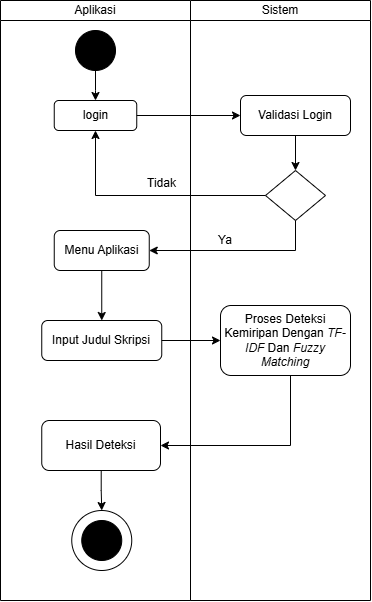

The diagram above was exported from draw.io. Its source (the exported page's mxGraphModel, read from the mxfile embedded in the PNG):
<mxGraphModel dx="1246" dy="676" grid="1" gridSize="10" guides="1" tooltips="1" connect="1" arrows="1" fold="1" page="1" pageScale="1" pageWidth="850" pageHeight="1100" math="0" shadow="0">
  <root>
    <mxCell id="0" />
    <mxCell id="1" parent="0" />
    <mxCell id="KNtYla58p1ee00Tm7Snt-2" value="&lt;span style=&quot;font-weight: normal;&quot;&gt;Aplikasi&lt;/span&gt;" style="swimlane;startSize=20;whiteSpace=wrap;html=1;" vertex="1" parent="1">
      <mxGeometry x="180" y="90" width="190" height="600" as="geometry">
        <mxRectangle x="360" y="90" width="70" height="30" as="alternateBounds" />
      </mxGeometry>
    </mxCell>
    <mxCell id="KNtYla58p1ee00Tm7Snt-7" value="" style="edgeStyle=orthogonalEdgeStyle;rounded=0;orthogonalLoop=1;jettySize=auto;html=1;" edge="1" parent="KNtYla58p1ee00Tm7Snt-2" source="KNtYla58p1ee00Tm7Snt-4" target="KNtYla58p1ee00Tm7Snt-5">
      <mxGeometry relative="1" as="geometry" />
    </mxCell>
    <mxCell id="KNtYla58p1ee00Tm7Snt-4" value="" style="ellipse;whiteSpace=wrap;html=1;aspect=fixed;fillColor=#000000;" vertex="1" parent="KNtYla58p1ee00Tm7Snt-2">
      <mxGeometry x="75" y="30" width="40" height="40" as="geometry" />
    </mxCell>
    <mxCell id="KNtYla58p1ee00Tm7Snt-5" value="login" style="rounded=1;whiteSpace=wrap;html=1;" vertex="1" parent="KNtYla58p1ee00Tm7Snt-2">
      <mxGeometry x="53.75" y="100" width="82.5" height="30" as="geometry" />
    </mxCell>
    <mxCell id="KNtYla58p1ee00Tm7Snt-18" style="edgeStyle=orthogonalEdgeStyle;rounded=0;orthogonalLoop=1;jettySize=auto;html=1;entryX=0.5;entryY=0;entryDx=0;entryDy=0;" edge="1" parent="KNtYla58p1ee00Tm7Snt-2" source="KNtYla58p1ee00Tm7Snt-13" target="KNtYla58p1ee00Tm7Snt-17">
      <mxGeometry relative="1" as="geometry" />
    </mxCell>
    <mxCell id="KNtYla58p1ee00Tm7Snt-13" value="Menu Aplikasi" style="rounded=1;whiteSpace=wrap;html=1;" vertex="1" parent="KNtYla58p1ee00Tm7Snt-2">
      <mxGeometry x="53.75" y="230" width="95" height="40" as="geometry" />
    </mxCell>
    <mxCell id="KNtYla58p1ee00Tm7Snt-16" value="Tidak" style="text;html=1;align=center;verticalAlign=middle;resizable=0;points=[];autosize=1;strokeColor=none;fillColor=none;" vertex="1" parent="KNtYla58p1ee00Tm7Snt-2">
      <mxGeometry x="136.25" y="168" width="50" height="30" as="geometry" />
    </mxCell>
    <mxCell id="KNtYla58p1ee00Tm7Snt-17" value="Input Judul Skripsi" style="rounded=1;whiteSpace=wrap;html=1;" vertex="1" parent="KNtYla58p1ee00Tm7Snt-2">
      <mxGeometry x="41.25" y="320" width="120" height="40" as="geometry" />
    </mxCell>
    <mxCell id="KNtYla58p1ee00Tm7Snt-29" value="" style="edgeStyle=orthogonalEdgeStyle;rounded=0;orthogonalLoop=1;jettySize=auto;html=1;" edge="1" parent="KNtYla58p1ee00Tm7Snt-2" source="KNtYla58p1ee00Tm7Snt-21" target="KNtYla58p1ee00Tm7Snt-28">
      <mxGeometry relative="1" as="geometry" />
    </mxCell>
    <mxCell id="KNtYla58p1ee00Tm7Snt-21" value="Hasil Deteksi" style="rounded=1;whiteSpace=wrap;html=1;" vertex="1" parent="KNtYla58p1ee00Tm7Snt-2">
      <mxGeometry x="41.25" y="420" width="118.75" height="50" as="geometry" />
    </mxCell>
    <mxCell id="KNtYla58p1ee00Tm7Snt-24" value="" style="ellipse;whiteSpace=wrap;html=1;aspect=fixed;fillColor=#000000;" vertex="1" parent="KNtYla58p1ee00Tm7Snt-2">
      <mxGeometry x="81.25" y="520" width="40" height="40" as="geometry" />
    </mxCell>
    <mxCell id="KNtYla58p1ee00Tm7Snt-28" value="" style="ellipse;whiteSpace=wrap;html=1;aspect=fixed;fillColor=none;" vertex="1" parent="KNtYla58p1ee00Tm7Snt-2">
      <mxGeometry x="71.25" y="510" width="60" height="60" as="geometry" />
    </mxCell>
    <mxCell id="KNtYla58p1ee00Tm7Snt-3" value="&lt;span style=&quot;font-weight: normal;&quot;&gt;Sistem&lt;/span&gt;" style="swimlane;startSize=20;whiteSpace=wrap;html=1;" vertex="1" parent="1">
      <mxGeometry x="370" y="90" width="180" height="600" as="geometry" />
    </mxCell>
    <mxCell id="KNtYla58p1ee00Tm7Snt-11" value="" style="edgeStyle=orthogonalEdgeStyle;rounded=0;orthogonalLoop=1;jettySize=auto;html=1;" edge="1" parent="KNtYla58p1ee00Tm7Snt-3" source="KNtYla58p1ee00Tm7Snt-8" target="KNtYla58p1ee00Tm7Snt-10">
      <mxGeometry relative="1" as="geometry" />
    </mxCell>
    <mxCell id="KNtYla58p1ee00Tm7Snt-8" value="Validasi Login" style="rounded=1;whiteSpace=wrap;html=1;" vertex="1" parent="KNtYla58p1ee00Tm7Snt-3">
      <mxGeometry x="50" y="95" width="110" height="40" as="geometry" />
    </mxCell>
    <mxCell id="KNtYla58p1ee00Tm7Snt-10" value="" style="rhombus;whiteSpace=wrap;html=1;" vertex="1" parent="KNtYla58p1ee00Tm7Snt-3">
      <mxGeometry x="75" y="170" width="60" height="50" as="geometry" />
    </mxCell>
    <mxCell id="KNtYla58p1ee00Tm7Snt-15" value="Ya" style="text;html=1;align=center;verticalAlign=middle;whiteSpace=wrap;rounded=0;" vertex="1" parent="KNtYla58p1ee00Tm7Snt-3">
      <mxGeometry x="15" y="230" width="40" height="20" as="geometry" />
    </mxCell>
    <mxCell id="KNtYla58p1ee00Tm7Snt-19" value="Proses Deteksi Kemiripan Dengan &lt;i&gt;TF-IDF &lt;/i&gt;Dan &lt;i&gt;Fuzzy Matching&lt;/i&gt;" style="rounded=1;whiteSpace=wrap;html=1;" vertex="1" parent="KNtYla58p1ee00Tm7Snt-3">
      <mxGeometry x="30" y="305" width="130" height="70" as="geometry" />
    </mxCell>
    <mxCell id="KNtYla58p1ee00Tm7Snt-9" style="edgeStyle=orthogonalEdgeStyle;rounded=0;orthogonalLoop=1;jettySize=auto;html=1;entryX=0;entryY=0.5;entryDx=0;entryDy=0;" edge="1" parent="1" source="KNtYla58p1ee00Tm7Snt-5" target="KNtYla58p1ee00Tm7Snt-8">
      <mxGeometry relative="1" as="geometry" />
    </mxCell>
    <mxCell id="KNtYla58p1ee00Tm7Snt-12" style="edgeStyle=orthogonalEdgeStyle;rounded=0;orthogonalLoop=1;jettySize=auto;html=1;entryX=0.5;entryY=1;entryDx=0;entryDy=0;" edge="1" parent="1" source="KNtYla58p1ee00Tm7Snt-10" target="KNtYla58p1ee00Tm7Snt-5">
      <mxGeometry relative="1" as="geometry" />
    </mxCell>
    <mxCell id="KNtYla58p1ee00Tm7Snt-14" style="edgeStyle=orthogonalEdgeStyle;rounded=0;orthogonalLoop=1;jettySize=auto;html=1;entryX=1;entryY=0.5;entryDx=0;entryDy=0;" edge="1" parent="1" source="KNtYla58p1ee00Tm7Snt-10" target="KNtYla58p1ee00Tm7Snt-13">
      <mxGeometry relative="1" as="geometry">
        <Array as="points">
          <mxPoint x="475" y="340" />
        </Array>
      </mxGeometry>
    </mxCell>
    <mxCell id="KNtYla58p1ee00Tm7Snt-20" style="edgeStyle=orthogonalEdgeStyle;rounded=0;orthogonalLoop=1;jettySize=auto;html=1;" edge="1" parent="1" source="KNtYla58p1ee00Tm7Snt-17" target="KNtYla58p1ee00Tm7Snt-19">
      <mxGeometry relative="1" as="geometry" />
    </mxCell>
    <mxCell id="KNtYla58p1ee00Tm7Snt-22" style="edgeStyle=orthogonalEdgeStyle;rounded=0;orthogonalLoop=1;jettySize=auto;html=1;entryX=1;entryY=0.5;entryDx=0;entryDy=0;" edge="1" parent="1" source="KNtYla58p1ee00Tm7Snt-19" target="KNtYla58p1ee00Tm7Snt-21">
      <mxGeometry relative="1" as="geometry">
        <Array as="points">
          <mxPoint x="470" y="535" />
        </Array>
      </mxGeometry>
    </mxCell>
  </root>
</mxGraphModel>